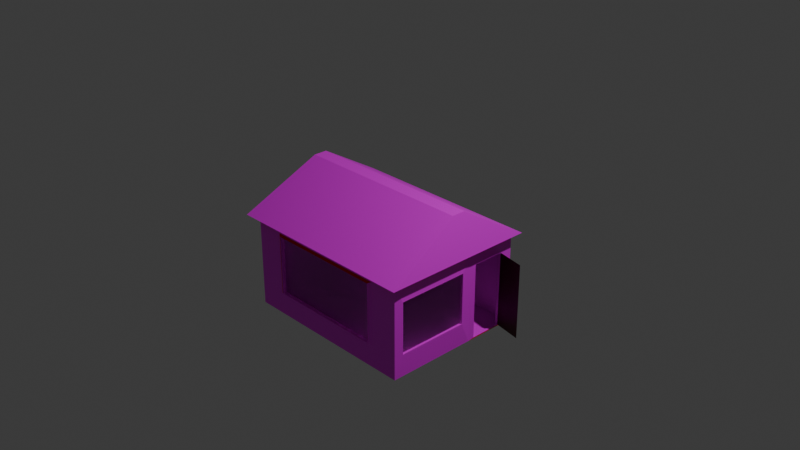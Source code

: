 # Source: forest_house.blend  (saved by Blender 4.0.36; exported with 4.5.12 LTS)
import bpy
from mathutils import Matrix  # noqa: F401  (used for matrix-valued properties, if any)

bpy.ops.wm.read_factory_settings(use_empty=True)
scene = bpy.context.scene
scene.name = 'Scene'

# ---- collections
col_collection = bpy.data.collections.new('Collection'); scene.collection.children.link(col_collection)

# ---- images (referenced by path relative to the original .blend; pixels are not part of the script)
import os
ASSET_DIR = os.environ.get("B2B_ASSET_DIR", "")  # directory of the original .blend (textures are referenced by path, not embedded)
HERE = os.path.dirname(os.path.abspath(__file__))  # packed textures are extracted next to this script under _unpacked/

def load_image(name, relpath, width, height, colorspace="sRGB"):
    """Load a texture the original file referenced (path relative to the .blend, or extracted next to this script)."""
    p = next((c for c in (os.path.join(HERE, relpath), os.path.join(ASSET_DIR, relpath)) if relpath and os.path.exists(c)), "")
    if p:
        img = bpy.data.images.load(p, check_existing=True)
        img.name = name
    else:  # same state as the original file: an image datablock whose file is absent (Cycles renders it pink)
        img = bpy.data.images.new(name, width, height)
        img.source = "FILE"
        img.filepath = "//" + (relpath or name)
    img.colorspace_settings.name = colorspace
    return img
img_wood_webp_001 = load_image('wood.webp.001', 'wood.webp', 1024, 1024, 'sRGB')

# ---- materials (node trees are filled in below, after node groups)
mat_material = bpy.data.materials.new('Material')
mat_material.alpha_threshold = 0.0
mat_material.use_transparent_shadow = False
mat_material.roughness = 0.5
mat_material.line_color = (0.0, 0.0, 0.0, 1.0)
mat_001 = bpy.data.materials.new('Материал.001')
mat_001.use_transparent_shadow = False
mat_005 = bpy.data.materials.new('Материал.005')
mat_005.use_transparent_shadow = False
mat_002 = bpy.data.materials.new('Материал.002')
mat_002.use_transparent_shadow = False
mat_003 = bpy.data.materials.new('Материал.003')
mat_003.use_transparent_shadow = False
mat_material_001 = bpy.data.materials.new('Material.001')
mat_material_001.use_transparent_shadow = False

# ---- material node trees
mat_material.use_nodes = True; mat_material.node_tree.nodes.clear()
_N = mat_material.node_tree.nodes; _L = mat_material.node_tree.links
n0 = _N.new('ShaderNodeOutputMaterial'); n0.name = 'Material Output'; n0.location = (300, 300)
n1 = _N.new('ShaderNodeBsdfPrincipled'); n1.name = 'Principled BSDF'; n1.location = (10, 300)
n1.inputs[3].default_value = 1.45
n2 = _N.new('ShaderNodeTexImage'); n2.name = 'Image Texture'; n2.location = (-280, 275)
n2.image = img_wood_webp_001
_L.new(n1.outputs[0], n0.inputs[0])
_L.new(n2.outputs[0], n1.inputs[0])
n0.is_active_output = True
mat_001.use_nodes = True; mat_001.node_tree.nodes.clear()
_N = mat_001.node_tree.nodes; _L = mat_001.node_tree.links
n0 = _N.new('ShaderNodeBsdfPrincipled'); n0.name = 'Принципиальный BSDF'; n0.location = (10, 300)
n0.inputs[0].default_value = (0.8007, 0.02169, 0.005812, 1.0)
n0.inputs[3].default_value = 1.45
n1 = _N.new('ShaderNodeOutputMaterial'); n1.name = 'Вывод материала'; n1.location = (300, 300)
_L.new(n0.outputs[0], n1.inputs[0])
n1.is_active_output = True
mat_005.use_nodes = True; mat_005.node_tree.nodes.clear()
_N = mat_005.node_tree.nodes; _L = mat_005.node_tree.links
n0 = _N.new('ShaderNodeBsdfPrincipled'); n0.name = 'Принципиальный BSDF'; n0.location = (10, 300)
n0.inputs[2].default_value = 0.0
n0.inputs[3].default_value = 46.45
n1 = _N.new('ShaderNodeOutputMaterial'); n1.name = 'Вывод материала'; n1.location = (300, 300)
_L.new(n0.outputs[0], n1.inputs[0])
n1.is_active_output = True
mat_002.use_nodes = True; mat_002.node_tree.nodes.clear()
_N = mat_002.node_tree.nodes; _L = mat_002.node_tree.links
n0 = _N.new('ShaderNodeBsdfPrincipled'); n0.name = 'Принципиальный BSDF'; n0.location = (10, 300)
n0.inputs[0].default_value = (0.0541, 0.01044, 0.005245, 1.0)
n0.inputs[3].default_value = 1.45
n1 = _N.new('ShaderNodeOutputMaterial'); n1.name = 'Вывод материала'; n1.location = (300, 300)
_L.new(n0.outputs[0], n1.inputs[0])
n1.is_active_output = True
mat_003.use_nodes = True; mat_003.node_tree.nodes.clear()
_N = mat_003.node_tree.nodes; _L = mat_003.node_tree.links
n0 = _N.new('ShaderNodeBsdfPrincipled'); n0.name = 'Принципиальный BSDF'; n0.location = (10, 300)
n0.inputs[0].default_value = (0.04686, 7.172e-05, 0.0, 1.0)
n0.inputs[3].default_value = 1.45
n1 = _N.new('ShaderNodeOutputMaterial'); n1.name = 'Вывод материала'; n1.location = (300, 300)
_L.new(n0.outputs[0], n1.inputs[0])
n1.is_active_output = True
mat_material_001.use_nodes = True; mat_material_001.node_tree.nodes.clear()
_N = mat_material_001.node_tree.nodes; _L = mat_material_001.node_tree.links
n0 = _N.new('ShaderNodeOutputMaterial'); n0.name = 'Material Output'; n0.location = (300, 300)
n1 = _N.new('ShaderNodeBsdfGlass'); n1.name = 'Glass BSDF'; n1.location = (10, 300)
n1.inputs[1].default_value = 0.5
n1.inputs[2].default_value = 1.45
_L.new(n1.outputs[0], n0.inputs[0])
n0.is_active_output = True

# ---- world
world_world = bpy.data.worlds.new('World'); scene.world = world_world
world_world.use_nodes = True; world_world.node_tree.nodes.clear()
_N = world_world.node_tree.nodes; _L = world_world.node_tree.links
n0 = _N.new('ShaderNodeOutputWorld'); n0.name = 'World Output'; n0.location = (300, 300)
n1 = _N.new('ShaderNodeBackground'); n1.name = 'Background'; n1.location = (10, 300)
n1.inputs[0].default_value = (0.05088, 0.05088, 0.05088, 1.0)
_L.new(n1.outputs[0], n0.inputs[0])
n0.is_active_output = True
world_world.color = (0.05088, 0.05088, 0.05088)
world_world.use_sun_shadow = False
world_world.sun_shadow_jitter_overblur = 0.0

# ---- cameras
cam_camera = bpy.data.cameras.new('Camera')
cam_camera.clip_end = 100.0
cam_camera.ortho_scale = 7.314

# ---- lights
light_light = bpy.data.lights.new('Light', 'POINT')
light_light.transmission_factor = 0.0
light_light.use_soft_falloff = False
light_light.energy = 1000.0
light_light.shadow_soft_size = 0.1
light_light.shadow_maximum_resolution = 0.006
light_light.use_absolute_resolution = True

# ---- meshes
me_cube = bpy.data.meshes.new('Cube')
me_cube.from_pydata([(1.0, 0.5769, 0.02477), (1.0, 0.5769, -1.0), (1.0, -1.0, 0.02477), (1.014, -0.9051, -0.7477), (-1.0, 0.5769, 0.02477), (-1.0, 0.5769, -1.0), (-1.0, -1.0, 0.02477), (-1.0, -1.0, -1.0), (-1.0, 0.0, -1.0), (1.0, 0.0, 0.02477), (-1.0, 0.0, 0.02477), (1.014, -0.1164, -0.7477), (-1.0, 0.5, 0.02477), (1.0, 0.4256, -0.9882), (-1.0, 0.5, -1.0), (1.0, 0.5, 0.02477), (1.0, 0.5769, 0.0), (-1.0, -1.0, 0.0), (1.014, -0.9051, -0.184), (-1.0, 0.5769, 0.0), (1.014, -0.1164, -0.184), (-1.0, 0.0, 0.0), (1.0, 0.4256, -0.1611), (-1.0, 0.5, 0.0), (1.0, -1.0, 0.0), (1.0, -1.0, -1.0), (1.0, 0.07442, -0.9882), (1.0, 0.07442, -0.1611), (1.0, 0.0, -0.0002057), (1.0, 0.0, -0.9998), (1.0, 0.5, -0.9998), (1.0, 0.5, -0.0002057), (0.9694, 0.07442, -0.1611), (0.9694, 0.07442, -0.9882), (0.9694, 0.4256, -0.9882), (0.9694, 0.4256, -0.1611), (0.9852, -0.9051, -0.184), (0.9852, -0.9051, -0.7477), (0.9852, -0.1164, -0.7477), (0.9852, -0.1164, -0.184), (1.093, -1.095, 0.02477), (-1.093, -1.095, 0.02477), (1.093, -0.001789, 0.02477), (-1.093, 0.5448, 0.02477), (-1.093, 0.6288, 0.02477), (1.093, 0.6288, 0.02477), (1.093, 0.5448, 0.02477), (-1.093, -0.001789, 0.02477), (1.0, -0.2607, 0.4728), (-1.0, -0.2607, 0.4728), (-1.0, -0.1105, 0.4728), (1.0, -0.1105, 0.4728), (0.6865, -1.0, -0.07103), (0.6865, -1.0, -0.7575), (-0.6865, -1.0, -0.7575), (-0.6865, -1.0, -0.07103), (0.6488, -1.022, -0.08986), (0.6488, -1.022, -0.7387), (-0.6488, -1.022, -0.7387), (-0.6488, -1.022, -0.08986), (0.6488, -0.9768, -0.08986), (0.6488, -0.9768, -0.7387), (-0.6488, -0.9768, -0.7387), (-0.6488, -0.9768, -0.08986)], [], [(0, 4, 44, 45), (24, 2, 6, 17), (23, 12, 4, 19), (8, 29, 25, 7), (28, 9, 2, 24), (19, 4, 0, 16), (31, 15, 9, 28), (14, 30, 29, 8), (17, 6, 10, 21), (15, 0, 45, 46), (10, 6, 41, 47), (5, 1, 30, 14), (16, 0, 15, 31), (21, 10, 12, 23), (8, 21, 23, 14), (1, 16, 31, 30), (7, 17, 21, 8), (22, 27, 32, 35), (5, 19, 16, 1), (11, 20, 39, 38), (14, 23, 19, 5), (24, 17, 55, 52), (3, 18, 24, 25), (11, 3, 25, 29), (20, 11, 29, 28), (18, 20, 28, 24), (26, 27, 28, 29), (13, 26, 29, 30), (22, 13, 30, 31), (27, 22, 31, 28), (26, 13, 34, 33), (13, 22, 35, 34), (27, 26, 33, 32), (38, 39, 36, 37), (18, 3, 37, 36), (20, 18, 36, 39), (3, 11, 38, 37), (41, 40, 48, 49), (43, 47, 41, 49, 50, 44), (46, 45, 51, 48, 40, 42), (6, 2, 40, 41), (9, 15, 46, 42), (12, 10, 47, 43), (4, 12, 43, 44), (2, 9, 42, 40), (45, 44, 50, 51), (50, 49, 48, 51), (55, 54, 58, 59), (7, 25, 53, 54), (25, 24, 52, 53), (17, 7, 54, 55), (56, 59, 63, 60), (53, 52, 56, 57), (52, 55, 59, 56), (54, 53, 57, 58), (61, 60, 63, 62), (58, 57, 61, 62), (59, 58, 62, 63), (57, 56, 60, 61)])
me_cube.polygons.foreach_set('material_index', [1, 0, 0, 0, 0, 0, 0, 0, 0, 1, 1, 0, 0, 0, 0, 0, 0, 0, 0, 0, 0, 0, 0, 0, 0, 0, 0, 1, 0, 0, 0, 0, 0, 5, 0, 0, 0, 0, 0, 0, 1, 1, 1, 1, 1, 0, 0, 1, 0, 0, 0, 0, 0, 1, 0, 5, 0, 0, 0])
_uv = me_cube.uv_layers.new(name='UVMap')
_uv.uv.foreach_set('vector', [0.625, 0.5, 0.625, 0.25, 0.625, 0.25, 0.625, 0.5, 0.5, 0.75, 0.625, 0.75, 0.625, 1.0, 0.5, 1.0, 0.5, 0.1875, 0.625, 0.1875, 0.625, 0.25, 0.5, 0.25, 0.125, 0.625, 0.375, 0.625, 0.375, 0.75, 0.125, 0.75, 0.5, 0.625, 0.625, 0.625, 0.625, 0.75, 0.5, 0.75, 0.5, 0.25, 0.625, 0.25, 0.625, 0.5, 0.5, 0.5, 0.5, 0.5625, 0.625, 0.5625, 0.625, 0.625, 0.5, 0.625, 0.125, 0.5625, 0.375, 0.5625, 0.375, 0.625, 0.125, 0.625, 0.5, 0.0, 0.625, 0.0, 0.625, 0.125, 0.5, 0.125, 0.625, 0.5625, 0.625, 0.5, 0.625, 0.5, 0.625, 0.5625, 0.625, 0.125, 0.625, 0.0, 0.625, 0.0, 0.625, 0.125, 0.125, 0.5, 0.375, 0.5, 0.375, 0.5625, 0.125, 0.5625, 0.5, 0.5, 0.625, 0.5, 0.625, 0.5625, 0.5, 0.5625, 0.5, 0.125, 0.625, 0.125, 0.625, 0.1875, 0.5, 0.1875, 0.375, 0.125, 0.5, 0.125, 0.5, 0.1875, 0.375, 0.1875, 0.375, 0.5, 0.5, 0.5, 0.5, 0.5625, 0.375, 0.5625, 0.375, 0.0, 0.5, 0.0, 0.5, 0.125, 0.375, 0.125, 0.4907, 0.5718, 0.4907, 0.6157, 0.4907, 0.6157, 0.4907, 0.5718, 0.375, 0.25, 0.5, 0.25, 0.5, 0.5, 0.375, 0.5, 0.3977, 0.6477, 0.4773, 0.6477, 0.4773, 0.6477, 0.3977, 0.6477, 0.375, 0.1875, 0.5, 0.1875, 0.5, 0.25, 0.375, 0.25, 0.5, 0.75, 0.5, 1.0, 0.5, 1.0, 0.5, 0.75, 0.3977, 0.7273, 0.4773, 0.7273, 0.5, 0.75, 0.375, 0.75, 0.3977, 0.6477, 0.3977, 0.7273, 0.375, 0.75, 0.375, 0.625, 0.4773, 0.6477, 0.3977, 0.6477, 0.375, 0.625, 0.5, 0.625, 0.4773, 0.7273, 0.4773, 0.6477, 0.5, 0.625, 0.5, 0.75, 0.3843, 0.6157, 0.4907, 0.6157, 0.5, 0.625, 0.375, 0.625, 0.3843, 0.5718, 0.3843, 0.6157, 0.375, 0.625, 0.375, 0.5625, 0.4907, 0.5718, 0.3843, 0.5718, 0.375, 0.5625, 0.5, 0.5625, 0.4907, 0.6157, 0.4907, 0.5718, 0.5, 0.5625, 0.5, 0.625, 0.3843, 0.6157, 0.3843, 0.5718, 0.3843, 0.5718, 0.3843, 0.6157, 0.3843, 0.5718, 0.4907, 0.5718, 0.4907, 0.5718, 0.3843, 0.5718, 0.4907, 0.6157, 0.3843, 0.6157, 0.3843, 0.6157, 0.4907, 0.6157, 0.3977, 0.6477, 0.4773, 0.6477, 0.4773, 0.7273, 0.3977, 0.7273, 0.4773, 0.7273, 0.3977, 0.7273, 0.3977, 0.7273, 0.4773, 0.7273, 0.4773, 0.6477, 0.4773, 0.7273, 0.4773, 0.7273, 0.4773, 0.6477, 0.3977, 0.7273, 0.3977, 0.6477, 0.3977, 0.6477, 0.3977, 0.7273, 0.625, 1.0, 0.625, 0.75, 0.625, 0.75, 0.625, 1.0, 0.625, 0.1875, 0.625, 0.125, 0.625, 0.0, 0.625, 0.0, 0.625, 0.25, 0.625, 0.25, 0.625, 0.5625, 0.625, 0.5, 0.625, 0.5, 0.625, 0.75, 0.625, 0.75, 0.625, 0.625, 0.625, 1.0, 0.625, 0.75, 0.625, 0.75, 0.625, 1.0, 0.625, 0.625, 0.625, 0.5625, 0.625, 0.5625, 0.625, 0.625, 0.625, 0.1875, 0.625, 0.125, 0.625, 0.125, 0.625, 0.1875, 0.625, 0.25, 0.625, 0.1875, 0.625, 0.1875, 0.625, 0.25, 0.625, 0.75, 0.625, 0.625, 0.625, 0.625, 0.625, 0.75, 0.625, 0.5, 0.625, 0.25, 0.625, 0.25, 0.625, 0.5, 0.875, 0.5, 0.875, 0.75, 0.625, 0.75, 0.625, 0.5, 0.5, 0.0, 0.375, 0.0, 0.375, 0.0, 0.5, 0.0, 0.125, 0.75, 0.375, 0.75, 0.375, 0.75, 0.125, 0.75, 0.375, 0.75, 0.5, 0.75, 0.5, 0.75, 0.375, 0.75, 0.5, 0.0, 0.375, 0.0, 0.375, 0.0, 0.5, 0.0, 0.5, 0.75, 0.5, 1.0, 0.5, 1.0, 0.5, 0.75, 0.375, 0.75, 0.5, 0.75, 0.5, 0.75, 0.375, 0.75, 0.5, 0.75, 0.5, 1.0, 0.5, 1.0, 0.5, 0.75, 0.125, 0.75, 0.375, 0.75, 0.375, 0.75, 0.125, 0.75, 0.375, 0.75, 0.5, 0.75, 0.5, 1.0, 0.375, 1.0, 0.125, 0.75, 0.375, 0.75, 0.375, 0.75, 0.125, 0.75, 0.5, 0.0, 0.375, 0.0, 0.375, 0.0, 0.5, 0.0, 0.375, 0.75, 0.5, 0.75, 0.5, 0.75, 0.375, 0.75])
me_cube.materials.append(mat_material)
me_cube.materials.append(mat_001)
me_cube.materials.append(mat_005)
me_cube.materials.append(mat_002)
me_cube.materials.append(mat_003)
me_cube.materials.append(mat_material_001)
me_cube.use_mirror_vertex_groups = False
me_cube.update()
me_cube_001 = bpy.data.meshes.new('Cube.001')
me_cube_001.from_pydata([(0.9694, 0.07442, -0.1611), (0.9694, 0.07442, -0.9882), (0.9694, 0.4256, -0.9882), (0.9694, 0.4256, -0.1611)], [], [(2, 3, 0, 1)])
me_cube_001.polygons.foreach_set('material_index', [3])
_uv = me_cube_001.uv_layers.new(name='UVMap')
_uv.uv.foreach_set('vector', [0.3843, 0.5718, 0.4907, 0.5718, 0.4907, 0.6157, 0.3843, 0.6157])
me_cube_001.materials.append(mat_material)
me_cube_001.materials.append(mat_001)
me_cube_001.materials.append(mat_005)
me_cube_001.materials.append(mat_002)
me_cube_001.materials.append(mat_003)
me_cube_001.materials.append(mat_material_001)
me_cube_001.use_mirror_vertex_groups = False
me_cube_001.update()

# ---- objects
ob_cube = bpy.data.objects.new('Cube', me_cube)
ob_light = bpy.data.objects.new('Light', light_light)
ob_camera = bpy.data.objects.new('Camera', cam_camera)
ob_cube_001 = bpy.data.objects.new('Cube.001', me_cube_001)

# ---- transforms, parenting, visibility, modifiers, constraints
ob_cube.location = (0.0, 0.0, 0.0)
ob_cube.lock_rotations_4d = False
ob_cube.empty_display_type = 'ARROWS'
ob_cube.lineart.crease_threshold = 0.0
ob_light.location = (4.076, 1.005, 5.904)
ob_light.rotation_euler = (0.6503, 0.05522, 1.866)
ob_light.lock_rotations_4d = False
ob_light.empty_display_type = 'ARROWS'
ob_light.color = (0.0, 0.0, 0.0, 0.0)
ob_light.lineart.crease_threshold = 0.0
ob_camera.location = (7.359, -6.926, 4.958)
ob_camera.rotation_euler = (1.109, 0.0, 0.8149)
ob_camera.lock_rotations_4d = False
ob_camera.empty_display_type = 'ARROWS'
ob_camera.color = (0.0, 0.0, 0.0, 0.0)
ob_camera.display_type = 'WIRE'
ob_camera.lineart.crease_threshold = 0.0
ob_cube_001.location = (1.199, -0.5928, 0.0)
ob_cube_001.rotation_euler = (0.0, -0.0, 1.387)
ob_cube_001.lock_rotations_4d = False
ob_cube_001.empty_display_type = 'ARROWS'
ob_cube_001.lineart.crease_threshold = 0.0

# ---- collection membership
col_collection.objects.link(ob_cube)
col_collection.objects.link(ob_light)
col_collection.objects.link(ob_camera)
col_collection.objects.link(ob_cube_001)

# ---- scene / render settings (as saved in the file)
scene.camera = ob_camera
scene.frame_start = 1; scene.frame_end = 250; scene.frame_set(1)
scene.render.engine = 'BLENDER_EEVEE_NEXT'
scene.cycles.sampling_pattern = 'TABULATED_SOBOL'
bpy.context.view_layer.update()

